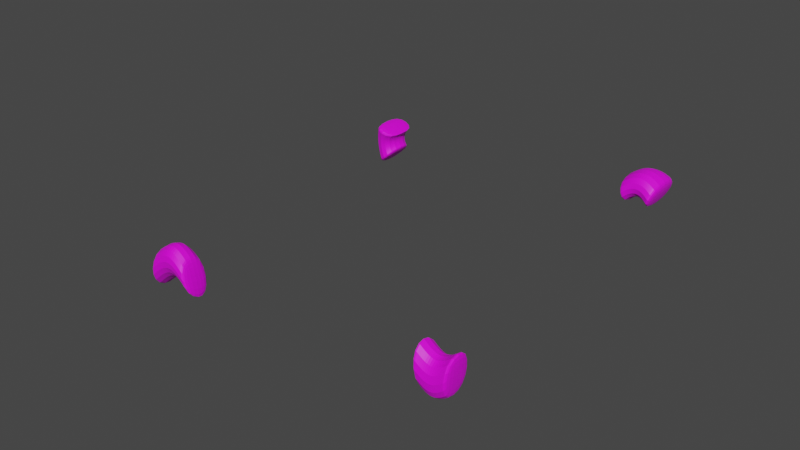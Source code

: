 # Source: shape_with_lattice.blend  (saved by Blender 2.82.7; exported with 4.5.12 LTS)
import bpy
from mathutils import Matrix  # noqa: F401  (used for matrix-valued properties, if any)

bpy.ops.wm.read_factory_settings(use_empty=True)
scene = bpy.context.scene
scene.name = 'Scene'

# ---- collections
col_collection = bpy.data.collections.new('Collection'); scene.collection.children.link(col_collection)

# ---- images (referenced by path relative to the original .blend; pixels are not part of the script)
import os
ASSET_DIR = os.environ.get("B2B_ASSET_DIR", "")  # directory of the original .blend (textures are referenced by path, not embedded)
HERE = os.path.dirname(os.path.abspath(__file__))  # packed textures are extracted next to this script under _unpacked/

def load_image(name, relpath, width, height, colorspace="sRGB"):
    """Load a texture the original file referenced (path relative to the .blend, or extracted next to this script)."""
    p = next((c for c in (os.path.join(HERE, relpath), os.path.join(ASSET_DIR, relpath)) if relpath and os.path.exists(c)), "")
    if p:
        img = bpy.data.images.load(p, check_existing=True)
        img.name = name
    else:  # same state as the original file: an image datablock whose file is absent (Cycles renders it pink)
        img = bpy.data.images.new(name, width, height)
        img.source = "FILE"
        img.filepath = "//" + (relpath or name)
    img.colorspace_settings.name = colorspace
    return img
img_untitled = load_image('Untitled', '', 1024, 1024, 'sRGB')

# ---- materials (node trees are filled in below, after node groups)
mat_material_001 = bpy.data.materials.new('Material.001')
mat_material_001.use_transparent_shadow = False

# ---- material node trees
mat_material_001.use_nodes = True; mat_material_001.node_tree.nodes.clear()
_N = mat_material_001.node_tree.nodes; _L = mat_material_001.node_tree.links
n0 = _N.new('ShaderNodeOutputMaterial'); n0.name = 'Material Output'; n0.location = (300, 300)
n1 = _N.new('ShaderNodeBsdfPrincipled'); n1.name = 'Principled BSDF'; n1.location = (10, 300)
n1.distribution = 'GGX'
n1.subsurface_method = 'BURLEY'
n1.inputs[3].default_value = 1.45
n1.inputs[27].default_value = (0.0, 0.0, 0.0, 1.0)
n1.inputs[28].default_value = 1.0
n2 = _N.new('ShaderNodeTexImage'); n2.name = 'Image Texture'; n2.location = (-280, 220)
n3 = _N.new('ShaderNodeTexImage'); n3.name = 'Image Texture.001'; n3.location = (-280, 280)
n3.image = img_untitled
_L.new(n1.outputs[0], n0.inputs[0])
_L.new(n3.outputs[0], n1.inputs[0])
n0.is_active_output = True

# ---- world
world_world = bpy.data.worlds.new('World'); scene.world = world_world
world_world.use_nodes = True; world_world.node_tree.nodes.clear()
_N = world_world.node_tree.nodes; _L = world_world.node_tree.links
n0 = _N.new('ShaderNodeOutputWorld'); n0.name = 'World Output'; n0.location = (300, 300)
n1 = _N.new('ShaderNodeBackground'); n1.name = 'Background'; n1.location = (10, 300)
n1.inputs[0].default_value = (0.05088, 0.05088, 0.05088, 1.0)
_L.new(n1.outputs[0], n0.inputs[0])
n0.is_active_output = True
world_world.color = (0.05088, 0.05088, 0.05088)
world_world.use_sun_shadow = False
world_world.sun_shadow_jitter_overblur = 0.0

# ---- meshes
me_cube_010 = bpy.data.meshes.new('Cube.010')
me_cube_010.from_pydata([(-1.0, -1.0, -1.0), (-1.0, -1.0, 1.0), (-1.0, 1.0, -1.0), (-1.0, 1.0, 1.0), (1.0, -1.0, -1.0), (1.0, -1.0, 1.0), (1.0, 1.0, -1.0), (1.0, 1.0, 1.0), (0.0, 1.0, -1.0), (0.0, 1.0, 1.0), (0.0, -1.0, -1.0), (0.0, -1.0, 1.0), (0.5, 1.0, 1.0), (0.5, -1.0, -1.0), (0.5, 1.0, -1.0), (0.5, -1.0, 1.0), (-0.5, 1.0, -1.0), (-0.5, -1.0, 1.0), (-0.5, 1.0, 1.0), (-0.5, -1.0, -1.0), (-0.75, 1.0, -1.0), (-0.75, -1.0, 1.0), (-0.75, 1.0, 1.0), (-0.75, -1.0, -1.0), (0.75, 1.0, 1.0), (0.75, -1.0, -1.0), (0.75, 1.0, -1.0), (0.75, -1.0, 1.0)], [], [(0, 1, 3, 2), (26, 24, 7, 6), (6, 7, 5, 4), (23, 21, 1, 0), (26, 6, 4, 25), (22, 3, 1, 21), (12, 9, 11, 15), (16, 8, 10, 19), (13, 15, 11, 10), (16, 18, 9, 8), (25, 27, 15, 13), (24, 12, 15, 27), (8, 14, 13, 10), (8, 9, 12, 14), (20, 22, 18, 16), (20, 16, 19, 23), (9, 18, 17, 11), (10, 11, 17, 19), (2, 20, 23, 0), (2, 3, 22, 20), (18, 22, 21, 17), (19, 17, 21, 23), (7, 24, 27, 5), (4, 5, 27, 25), (14, 26, 25, 13), (14, 12, 24, 26)])
_uv = me_cube_010.uv_layers.new(name='UVMap')
_uv.uv.foreach_set('vector', [0.375, 0.0, 0.625, 0.0, 0.625, 0.25, 0.375, 0.25, 0.375, 0.4688, 0.625, 0.4688, 0.625, 0.5, 0.375, 0.5, 0.375, 0.5, 0.625, 0.5, 0.625, 0.75, 0.375, 0.75, 0.375, 0.9688, 0.625, 0.9688, 0.625, 1.0, 0.375, 1.0, 0.3438, 0.5, 0.375, 0.5, 0.375, 0.75, 0.3438, 0.75, 0.8438, 0.5, 0.875, 0.5, 0.875, 0.75, 0.8438, 0.75, 0.6875, 0.5, 0.75, 0.5, 0.75, 0.75, 0.6875, 0.75, 0.1875, 0.5, 0.25, 0.5, 0.25, 0.75, 0.1875, 0.75, 0.375, 0.8125, 0.625, 0.8125, 0.625, 0.875, 0.375, 0.875, 0.375, 0.3125, 0.625, 0.3125, 0.625, 0.375, 0.375, 0.375, 0.375, 0.7812, 0.625, 0.7812, 0.625, 0.8125, 0.375, 0.8125, 0.6562, 0.5, 0.6875, 0.5, 0.6875, 0.75, 0.6562, 0.75, 0.25, 0.5, 0.3125, 0.5, 0.3125, 0.75, 0.25, 0.75, 0.375, 0.375, 0.625, 0.375, 0.625, 0.4375, 0.375, 0.4375, 0.375, 0.2812, 0.625, 0.2812, 0.625, 0.3125, 0.375, 0.3125, 0.1562, 0.5, 0.1875, 0.5, 0.1875, 0.75, 0.1562, 0.75, 0.75, 0.5, 0.8125, 0.5, 0.8125, 0.75, 0.75, 0.75, 0.375, 0.875, 0.625, 0.875, 0.625, 0.9375, 0.375, 0.9375, 0.125, 0.5, 0.1562, 0.5, 0.1562, 0.75, 0.125, 0.75, 0.375, 0.25, 0.625, 0.25, 0.625, 0.2812, 0.375, 0.2812, 0.8125, 0.5, 0.8438, 0.5, 0.8438, 0.75, 0.8125, 0.75, 0.375, 0.9375, 0.625, 0.9375, 0.625, 0.9688, 0.375, 0.9688, 0.625, 0.5, 0.6562, 0.5, 0.6562, 0.75, 0.625, 0.75, 0.375, 0.75, 0.625, 0.75, 0.625, 0.7812, 0.375, 0.7812, 0.3125, 0.5, 0.3438, 0.5, 0.3438, 0.75, 0.3125, 0.75, 0.375, 0.4375, 0.625, 0.4375, 0.625, 0.4688, 0.375, 0.4688])
me_cube_010.materials.append(mat_material_001)
me_cube_010.use_remesh_fix_poles = True
me_cube_010.use_remesh_preserve_attributes = False
me_cube_010.use_mirror_vertex_groups = False
me_cube_010.update()
me_cube_011 = bpy.data.meshes.new('Cube.011')
me_cube_011.from_pydata([(-1.0, -1.0, -1.0), (-1.0, -1.0, 1.0), (-1.0, 1.0, -1.0), (-1.0, 1.0, 1.0), (1.0, -1.0, -1.0), (1.0, -1.0, 1.0), (1.0, 1.0, -1.0), (1.0, 1.0, 1.0), (0.0, 1.0, -1.0), (0.0, 1.0, 1.0), (0.0, -1.0, -1.0), (0.0, -1.0, 1.0), (0.5, 1.0, 1.0), (0.5, -1.0, -1.0), (0.5, 1.0, -1.0), (0.5, -1.0, 1.0), (-0.5, 1.0, -1.0), (-0.5, -1.0, 1.0), (-0.5, 1.0, 1.0), (-0.5, -1.0, -1.0), (-0.75, 1.0, -1.0), (-0.75, -1.0, 1.0), (-0.75, 1.0, 1.0), (-0.75, -1.0, -1.0), (0.75, 1.0, 1.0), (0.75, -1.0, -1.0), (0.75, 1.0, -1.0), (0.75, -1.0, 1.0)], [], [(0, 1, 3, 2), (26, 24, 7, 6), (6, 7, 5, 4), (23, 21, 1, 0), (26, 6, 4, 25), (22, 3, 1, 21), (12, 9, 11, 15), (16, 8, 10, 19), (13, 15, 11, 10), (16, 18, 9, 8), (25, 27, 15, 13), (24, 12, 15, 27), (8, 14, 13, 10), (8, 9, 12, 14), (20, 22, 18, 16), (20, 16, 19, 23), (9, 18, 17, 11), (10, 11, 17, 19), (2, 20, 23, 0), (2, 3, 22, 20), (18, 22, 21, 17), (19, 17, 21, 23), (7, 24, 27, 5), (4, 5, 27, 25), (14, 26, 25, 13), (14, 12, 24, 26)])
_uv = me_cube_011.uv_layers.new(name='UVMap')
_uv.uv.foreach_set('vector', [0.375, 0.0, 0.625, 0.0, 0.625, 0.25, 0.375, 0.25, 0.375, 0.4688, 0.625, 0.4688, 0.625, 0.5, 0.375, 0.5, 0.375, 0.5, 0.625, 0.5, 0.625, 0.75, 0.375, 0.75, 0.375, 0.9688, 0.625, 0.9688, 0.625, 1.0, 0.375, 1.0, 0.3438, 0.5, 0.375, 0.5, 0.375, 0.75, 0.3438, 0.75, 0.8438, 0.5, 0.875, 0.5, 0.875, 0.75, 0.8438, 0.75, 0.6875, 0.5, 0.75, 0.5, 0.75, 0.75, 0.6875, 0.75, 0.1875, 0.5, 0.25, 0.5, 0.25, 0.75, 0.1875, 0.75, 0.375, 0.8125, 0.625, 0.8125, 0.625, 0.875, 0.375, 0.875, 0.375, 0.3125, 0.625, 0.3125, 0.625, 0.375, 0.375, 0.375, 0.375, 0.7812, 0.625, 0.7812, 0.625, 0.8125, 0.375, 0.8125, 0.6562, 0.5, 0.6875, 0.5, 0.6875, 0.75, 0.6562, 0.75, 0.25, 0.5, 0.3125, 0.5, 0.3125, 0.75, 0.25, 0.75, 0.375, 0.375, 0.625, 0.375, 0.625, 0.4375, 0.375, 0.4375, 0.375, 0.2812, 0.625, 0.2812, 0.625, 0.3125, 0.375, 0.3125, 0.1562, 0.5, 0.1875, 0.5, 0.1875, 0.75, 0.1562, 0.75, 0.75, 0.5, 0.8125, 0.5, 0.8125, 0.75, 0.75, 0.75, 0.375, 0.875, 0.625, 0.875, 0.625, 0.9375, 0.375, 0.9375, 0.125, 0.5, 0.1562, 0.5, 0.1562, 0.75, 0.125, 0.75, 0.375, 0.25, 0.625, 0.25, 0.625, 0.2812, 0.375, 0.2812, 0.8125, 0.5, 0.8438, 0.5, 0.8438, 0.75, 0.8125, 0.75, 0.375, 0.9375, 0.625, 0.9375, 0.625, 0.9688, 0.375, 0.9688, 0.625, 0.5, 0.6562, 0.5, 0.6562, 0.75, 0.625, 0.75, 0.375, 0.75, 0.625, 0.75, 0.625, 0.7812, 0.375, 0.7812, 0.3125, 0.5, 0.3438, 0.5, 0.3438, 0.75, 0.3125, 0.75, 0.375, 0.4375, 0.625, 0.4375, 0.625, 0.4688, 0.375, 0.4688])
me_cube_011.materials.append(mat_material_001)
me_cube_011.use_remesh_fix_poles = True
me_cube_011.use_remesh_preserve_attributes = False
me_cube_011.use_mirror_vertex_groups = False
me_cube_011.update()
me_cube_012 = bpy.data.meshes.new('Cube.012')
me_cube_012.from_pydata([(-1.0, -1.0, -1.0), (-1.0, -1.0, 1.0), (-1.0, 1.0, -1.0), (-1.0, 1.0, 1.0), (1.0, -1.0, -1.0), (1.0, -1.0, 1.0), (1.0, 1.0, -1.0), (1.0, 1.0, 1.0), (0.0, 1.0, -1.0), (0.0, 1.0, 1.0), (0.0, -1.0, -1.0), (0.0, -1.0, 1.0), (0.5, 1.0, 1.0), (0.5, -1.0, -1.0), (0.5, 1.0, -1.0), (0.5, -1.0, 1.0), (-0.5, 1.0, -1.0), (-0.5, -1.0, 1.0), (-0.5, 1.0, 1.0), (-0.5, -1.0, -1.0), (-0.75, 1.0, -1.0), (-0.75, -1.0, 1.0), (-0.75, 1.0, 1.0), (-0.75, -1.0, -1.0), (0.75, 1.0, 1.0), (0.75, -1.0, -1.0), (0.75, 1.0, -1.0), (0.75, -1.0, 1.0)], [], [(0, 1, 3, 2), (26, 24, 7, 6), (6, 7, 5, 4), (23, 21, 1, 0), (26, 6, 4, 25), (22, 3, 1, 21), (12, 9, 11, 15), (16, 8, 10, 19), (13, 15, 11, 10), (16, 18, 9, 8), (25, 27, 15, 13), (24, 12, 15, 27), (8, 14, 13, 10), (8, 9, 12, 14), (20, 22, 18, 16), (20, 16, 19, 23), (9, 18, 17, 11), (10, 11, 17, 19), (2, 20, 23, 0), (2, 3, 22, 20), (18, 22, 21, 17), (19, 17, 21, 23), (7, 24, 27, 5), (4, 5, 27, 25), (14, 26, 25, 13), (14, 12, 24, 26)])
_uv = me_cube_012.uv_layers.new(name='UVMap')
_uv.uv.foreach_set('vector', [0.375, 0.0, 0.625, 0.0, 0.625, 0.25, 0.375, 0.25, 0.375, 0.4688, 0.625, 0.4688, 0.625, 0.5, 0.375, 0.5, 0.375, 0.5, 0.625, 0.5, 0.625, 0.75, 0.375, 0.75, 0.375, 0.9688, 0.625, 0.9688, 0.625, 1.0, 0.375, 1.0, 0.3438, 0.5, 0.375, 0.5, 0.375, 0.75, 0.3438, 0.75, 0.8438, 0.5, 0.875, 0.5, 0.875, 0.75, 0.8438, 0.75, 0.6875, 0.5, 0.75, 0.5, 0.75, 0.75, 0.6875, 0.75, 0.1875, 0.5, 0.25, 0.5, 0.25, 0.75, 0.1875, 0.75, 0.375, 0.8125, 0.625, 0.8125, 0.625, 0.875, 0.375, 0.875, 0.375, 0.3125, 0.625, 0.3125, 0.625, 0.375, 0.375, 0.375, 0.375, 0.7812, 0.625, 0.7812, 0.625, 0.8125, 0.375, 0.8125, 0.6562, 0.5, 0.6875, 0.5, 0.6875, 0.75, 0.6562, 0.75, 0.25, 0.5, 0.3125, 0.5, 0.3125, 0.75, 0.25, 0.75, 0.375, 0.375, 0.625, 0.375, 0.625, 0.4375, 0.375, 0.4375, 0.375, 0.2812, 0.625, 0.2812, 0.625, 0.3125, 0.375, 0.3125, 0.1562, 0.5, 0.1875, 0.5, 0.1875, 0.75, 0.1562, 0.75, 0.75, 0.5, 0.8125, 0.5, 0.8125, 0.75, 0.75, 0.75, 0.375, 0.875, 0.625, 0.875, 0.625, 0.9375, 0.375, 0.9375, 0.125, 0.5, 0.1562, 0.5, 0.1562, 0.75, 0.125, 0.75, 0.375, 0.25, 0.625, 0.25, 0.625, 0.2812, 0.375, 0.2812, 0.8125, 0.5, 0.8438, 0.5, 0.8438, 0.75, 0.8125, 0.75, 0.375, 0.9375, 0.625, 0.9375, 0.625, 0.9688, 0.375, 0.9688, 0.625, 0.5, 0.6562, 0.5, 0.6562, 0.75, 0.625, 0.75, 0.375, 0.75, 0.625, 0.75, 0.625, 0.7812, 0.375, 0.7812, 0.3125, 0.5, 0.3438, 0.5, 0.3438, 0.75, 0.3125, 0.75, 0.375, 0.4375, 0.625, 0.4375, 0.625, 0.4688, 0.375, 0.4688])
me_cube_012.materials.append(mat_material_001)
me_cube_012.use_remesh_fix_poles = True
me_cube_012.use_remesh_preserve_attributes = False
me_cube_012.use_mirror_vertex_groups = False
me_cube_012.update()
me_cube_013 = bpy.data.meshes.new('Cube.013')
me_cube_013.from_pydata([(-1.0, -1.0, -1.0), (-1.0, -1.0, 1.0), (-1.0, 1.0, -1.0), (-1.0, 1.0, 1.0), (1.0, -1.0, -1.0), (1.0, -1.0, 1.0), (1.0, 1.0, -1.0), (1.0, 1.0, 1.0), (0.0, 1.0, -1.0), (0.0, 1.0, 1.0), (0.0, -1.0, -1.0), (0.0, -1.0, 1.0), (0.5, 1.0, 1.0), (0.5, -1.0, -1.0), (0.5, 1.0, -1.0), (0.5, -1.0, 1.0), (-0.5, 1.0, -1.0), (-0.5, -1.0, 1.0), (-0.5, 1.0, 1.0), (-0.5, -1.0, -1.0), (-0.75, 1.0, -1.0), (-0.75, -1.0, 1.0), (-0.75, 1.0, 1.0), (-0.75, -1.0, -1.0), (0.75, 1.0, 1.0), (0.75, -1.0, -1.0), (0.75, 1.0, -1.0), (0.75, -1.0, 1.0)], [], [(0, 1, 3, 2), (26, 24, 7, 6), (6, 7, 5, 4), (23, 21, 1, 0), (26, 6, 4, 25), (22, 3, 1, 21), (12, 9, 11, 15), (16, 8, 10, 19), (13, 15, 11, 10), (16, 18, 9, 8), (25, 27, 15, 13), (24, 12, 15, 27), (8, 14, 13, 10), (8, 9, 12, 14), (20, 22, 18, 16), (20, 16, 19, 23), (9, 18, 17, 11), (10, 11, 17, 19), (2, 20, 23, 0), (2, 3, 22, 20), (18, 22, 21, 17), (19, 17, 21, 23), (7, 24, 27, 5), (4, 5, 27, 25), (14, 26, 25, 13), (14, 12, 24, 26)])
_uv = me_cube_013.uv_layers.new(name='UVMap')
_uv.uv.foreach_set('vector', [0.375, 0.0, 0.625, 0.0, 0.625, 0.25, 0.375, 0.25, 0.375, 0.4688, 0.625, 0.4688, 0.625, 0.5, 0.375, 0.5, 0.375, 0.5, 0.625, 0.5, 0.625, 0.75, 0.375, 0.75, 0.375, 0.9688, 0.625, 0.9688, 0.625, 1.0, 0.375, 1.0, 0.3438, 0.5, 0.375, 0.5, 0.375, 0.75, 0.3438, 0.75, 0.8438, 0.5, 0.875, 0.5, 0.875, 0.75, 0.8438, 0.75, 0.6875, 0.5, 0.75, 0.5, 0.75, 0.75, 0.6875, 0.75, 0.1875, 0.5, 0.25, 0.5, 0.25, 0.75, 0.1875, 0.75, 0.375, 0.8125, 0.625, 0.8125, 0.625, 0.875, 0.375, 0.875, 0.375, 0.3125, 0.625, 0.3125, 0.625, 0.375, 0.375, 0.375, 0.375, 0.7812, 0.625, 0.7812, 0.625, 0.8125, 0.375, 0.8125, 0.6562, 0.5, 0.6875, 0.5, 0.6875, 0.75, 0.6562, 0.75, 0.25, 0.5, 0.3125, 0.5, 0.3125, 0.75, 0.25, 0.75, 0.375, 0.375, 0.625, 0.375, 0.625, 0.4375, 0.375, 0.4375, 0.375, 0.2812, 0.625, 0.2812, 0.625, 0.3125, 0.375, 0.3125, 0.1562, 0.5, 0.1875, 0.5, 0.1875, 0.75, 0.1562, 0.75, 0.75, 0.5, 0.8125, 0.5, 0.8125, 0.75, 0.75, 0.75, 0.375, 0.875, 0.625, 0.875, 0.625, 0.9375, 0.375, 0.9375, 0.125, 0.5, 0.1562, 0.5, 0.1562, 0.75, 0.125, 0.75, 0.375, 0.25, 0.625, 0.25, 0.625, 0.2812, 0.375, 0.2812, 0.8125, 0.5, 0.8438, 0.5, 0.8438, 0.75, 0.8125, 0.75, 0.375, 0.9375, 0.625, 0.9375, 0.625, 0.9688, 0.375, 0.9688, 0.625, 0.5, 0.6562, 0.5, 0.6562, 0.75, 0.625, 0.75, 0.375, 0.75, 0.625, 0.75, 0.625, 0.7812, 0.375, 0.7812, 0.3125, 0.5, 0.3438, 0.5, 0.3438, 0.75, 0.3125, 0.75, 0.375, 0.4375, 0.625, 0.4375, 0.625, 0.4688, 0.375, 0.4688])
me_cube_013.materials.append(mat_material_001)
me_cube_013.use_remesh_fix_poles = True
me_cube_013.use_remesh_preserve_attributes = False
me_cube_013.use_mirror_vertex_groups = False
me_cube_013.update()
lat_lattice_008 = bpy.data.lattices.new('Lattice.008')
lat_lattice_008.points_u = 5
lat_lattice_008.points.foreach_set('co_deform', [-0.9727, -1.907, 0.8955, -0.3505, -0.5, -3.913, 0.06593, -0.5, 0.85, 0.4101, -0.5, -3.583, 1.075, -1.5, 0.6019, -0.9727, 1.907, 0.8955, -0.3505, 0.5, -3.913, 0.0, 0.5, -0.5, 0.4101, 0.5, -3.583, 1.075, 1.5, 0.6019, -0.2619, -1.907, 0.6217, -0.25, -0.5, -1.105, 0.07299, -0.5, 0.9379, 0.25, -0.5, -1.105, 0.3688, -1.5, 0.7235, -0.2619, 1.907, 0.6217, -0.25, 0.5, -1.105, 0.07299, 0.5, 0.9379, 0.25, 0.5, -1.105, 0.3688, 1.5, 0.7235])
lat_lattice_009 = bpy.data.lattices.new('Lattice.009')
lat_lattice_009.points_u = 5
lat_lattice_009.points.foreach_set('co_deform', [-0.1606, -1.202, -1.707, -0.1848, -0.5, 0.06926, 0.0, -0.5, -1.386, 0.2073, -0.5, 0.07364, 0.05661, -1.674, -1.48, -0.1606, 1.202, -1.707, -0.1848, 0.5, 0.06926, 0.0, 0.5, -1.386, 0.2073, 0.5, 0.07364, 0.05661, 1.674, -1.48, -0.6411, -1.202, -1.666, -0.25, -0.5, 2.145, 0.0, -0.5, -0.2859, 0.25, -0.5, 2.145, 0.7258, -1.674, -1.602, -0.6411, 1.202, -1.666, -0.25, 0.5, 2.145, 0.0, 0.5, -0.2859, 0.25, 0.5, 2.145, 0.7258, 1.674, -1.602])
lat_lattice_010 = bpy.data.lattices.new('Lattice.010')
lat_lattice_010.points_u = 5
lat_lattice_010.points.foreach_set('co_deform', [-0.1516, -0.904, -1.771, -0.1564, -1.204, 0.2168, -0.0006683, -0.5014, 1.416, 0.1415, -1.752, 0.3513, 0.1427, -1.084, -1.56, -0.1516, 0.904, -1.771, -0.1564, 1.204, 0.2168, -0.0006683, 0.5014, 1.416, 0.1415, 1.752, 0.3513, 0.1427, 1.084, -1.56, -0.5132, -0.904, -1.775, -0.3037, -0.9516, 0.6731, 0.0, -0.5, 2.412, 0.3117, -1.288, 0.908, 0.5751, -1.084, -1.721, -0.5132, 0.904, -1.775, -0.3037, 0.9516, 0.6731, 0.0, 0.5, 2.412, 0.3117, 1.288, 0.908, 0.5751, 1.084, -1.721])
lat_lattice_011 = bpy.data.lattices.new('Lattice.011')
lat_lattice_011.points_u = 5
lat_lattice_011.points.foreach_set('co_deform', [0.6392, -1.944, 3.766, -0.06643, -1.236, 2.281, -0.1435, -0.5, 0.1813, -0.00371, -0.8022, -1.656, 0.5925, -1.606, -2.131, 0.6392, 1.944, 3.766, -0.06643, 1.236, 2.281, -0.1435, 0.5, 0.1813, -0.00371, 0.8022, -1.656, 0.5925, 1.606, -2.131, 0.5277, -1.944, -0.08185, 0.2521, -1.236, 0.3904, 0.05648, -0.5, 0.1813, 0.1923, -0.8022, -0.3851, 0.5002, -1.606, 1.047, 0.5277, 1.944, -0.08185, 0.2521, 1.236, 0.3904, 0.05648, 0.5, 0.1813, 0.1923, 0.8022, -0.3851, 0.5002, 1.606, 1.047])

# ---- objects
ob_cube_006 = bpy.data.objects.new('Cube.006', me_cube_010)
ob_lattice_005 = bpy.data.objects.new('Lattice.005', lat_lattice_008)
ob_cube_007 = bpy.data.objects.new('Cube.007', me_cube_011)
ob_lattice_006 = bpy.data.objects.new('Lattice.006', lat_lattice_009)
ob_cube_008 = bpy.data.objects.new('Cube.008', me_cube_012)
ob_lattice_007 = bpy.data.objects.new('Lattice.007', lat_lattice_010)
ob_cube_009 = bpy.data.objects.new('Cube.009', me_cube_013)
ob_lattice_008 = bpy.data.objects.new('Lattice.008', lat_lattice_011)

# ---- transforms, parenting, visibility, modifiers, constraints
ob_cube_006.location = (0.0, 0.0, -5.0)
ob_cube_006.scale = (2.5, 0.5, 0.5)
ob_cube_006.lineart.crease_threshold = 0.0
_m = ob_cube_006.modifiers.new('Subdivision', 'SUBSURF')
_m.uv_smooth = 'PRESERVE_CORNERS'
_m.levels = 3
_m.show_only_control_edges = False
_m = ob_cube_006.modifiers.new('Lattice', 'LATTICE')
_m.object = ob_lattice_005
ob_lattice_005.location = (0.0, 0.0, -5.0)
ob_lattice_005.scale = (5.0, 1.0, 1.0)
ob_lattice_005.lineart.crease_threshold = 0.0
ob_cube_007.location = (10.0, 0.0, -5.0)
ob_cube_007.scale = (2.5, 0.5, 0.5)
ob_cube_007.lineart.crease_threshold = 0.0
_m = ob_cube_007.modifiers.new('Subdivision', 'SUBSURF')
_m.uv_smooth = 'PRESERVE_CORNERS'
_m.levels = 3
_m.show_only_control_edges = False
_m = ob_cube_007.modifiers.new('Lattice', 'LATTICE')
_m.object = ob_lattice_006
ob_lattice_006.location = (10.0, 0.0, -5.0)
ob_lattice_006.scale = (5.0, 1.0, 1.0)
ob_lattice_006.lineart.crease_threshold = 0.0
ob_cube_008.location = (10.0, 10.0, -5.0)
ob_cube_008.scale = (2.5, 0.5, 0.5)
ob_cube_008.lineart.crease_threshold = 0.0
_m = ob_cube_008.modifiers.new('Subdivision', 'SUBSURF')
_m.uv_smooth = 'PRESERVE_CORNERS'
_m.levels = 3
_m.show_only_control_edges = False
_m = ob_cube_008.modifiers.new('Lattice', 'LATTICE')
_m.object = ob_lattice_007
ob_lattice_007.location = (10.0, 10.0, -5.0)
ob_lattice_007.scale = (5.0, 1.0, 1.0)
ob_lattice_007.lineart.crease_threshold = 0.0
ob_cube_009.location = (0.0, 10.0, -5.0)
ob_cube_009.scale = (2.5, 0.5, 0.5)
ob_cube_009.lineart.crease_threshold = 0.0
_m = ob_cube_009.modifiers.new('Subdivision', 'SUBSURF')
_m.uv_smooth = 'PRESERVE_CORNERS'
_m.levels = 3
_m.show_only_control_edges = False
_m = ob_cube_009.modifiers.new('Lattice', 'LATTICE')
_m.object = ob_lattice_008
ob_lattice_008.location = (0.0, 10.0, -5.0)
ob_lattice_008.scale = (5.0, 1.0, 1.0)
ob_lattice_008.lineart.crease_threshold = 0.0

# ---- collection membership
col_collection.objects.link(ob_cube_006)
col_collection.objects.link(ob_lattice_005)
col_collection.objects.link(ob_cube_007)
col_collection.objects.link(ob_lattice_006)
col_collection.objects.link(ob_cube_008)
col_collection.objects.link(ob_lattice_007)
col_collection.objects.link(ob_cube_009)
col_collection.objects.link(ob_lattice_008)

# ---- scene / render settings (as saved in the file)
scene.frame_start = 1; scene.frame_end = 250; scene.frame_set(1)
scene.render.engine = 'BLENDER_EEVEE_NEXT'
scene.cycles.use_denoising = False
scene.cycles.samples = 128
scene.cycles.sampling_pattern = 'TABULATED_SOBOL'
scene.cycles.use_adaptive_sampling = False
scene.cycles.use_light_tree = False
scene.view_settings.view_transform = 'Filmic'
bpy.context.view_layer.update()

# ---- added for rendering (the .blend has no active camera and no usable light): camera, sun
cam_auto = bpy.data.cameras.new('AutoCamera')
cam_auto.lens = 50.0
cam_auto.sensor_width = 36.0
cam_auto.clip_end = 1000.0
ob_auto_camera = bpy.data.objects.new('AutoCamera', cam_auto)
scene.collection.objects.link(ob_auto_camera)
ob_auto_camera.location = (23.6903, -17.9455, 10.5048)
ob_auto_camera.rotation_euler = (1.09748, -7.21219e-08, 0.694738)
scene.camera = ob_auto_camera
light_auto_sun = bpy.data.lights.new('AutoSun', 'SUN')
light_auto_sun.energy = 3.0
light_auto_sun.angle = 0.0523599
ob_auto_sun = bpy.data.objects.new('AutoSun', light_auto_sun)
scene.collection.objects.link(ob_auto_sun)
ob_auto_sun.rotation_euler = (0.872665, 0.174533, 0.523599)
bpy.context.view_layer.update()
